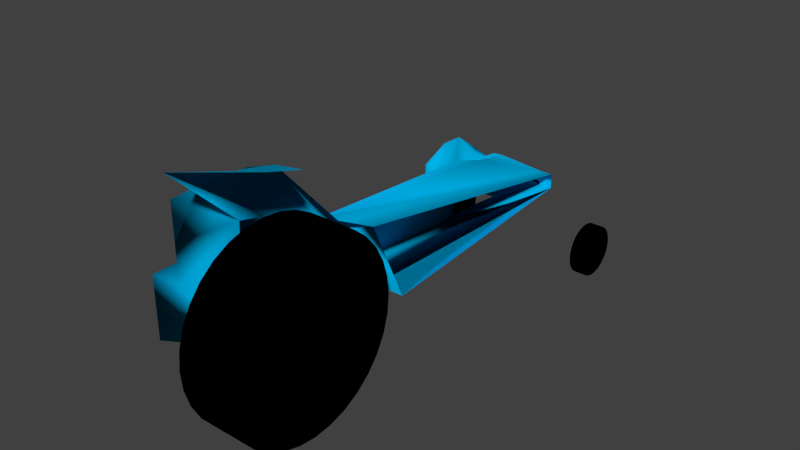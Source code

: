 # Source: ll-auto_-_Kopie.blend  (saved by Blender 2.72.0; exported with 4.5.12 LTS)
import bpy
from mathutils import Matrix  # noqa: F401  (used for matrix-valued properties, if any)

bpy.ops.wm.read_factory_settings(use_empty=True)
scene = bpy.context.scene
scene.name = 'Scene'

# ---- collections
col_collection_1 = bpy.data.collections.new('Collection 1'); scene.collection.children.link(col_collection_1)

# ---- materials (node trees are filled in below, after node groups)
mat_material_002 = bpy.data.materials.new('Material.002')
mat_material_002.alpha_threshold = 0.0
mat_material_002.roughness = 0.5
mat_material_001 = bpy.data.materials.new('Material.001')
mat_material_001.alpha_threshold = 0.0
mat_material_001.roughness = 0.5

# ---- material node trees
mat_material_002.use_nodes = True; mat_material_002.node_tree.nodes.clear()
_N = mat_material_002.node_tree.nodes; _L = mat_material_002.node_tree.links
n0 = _N.new('ShaderNodeOutputMaterial'); n0.name = 'Material Output'; n0.location = (300, 300)
n1 = _N.new('ShaderNodeBsdfDiffuse'); n1.name = 'Diffuse BSDF'; n1.location = (10, 300)
n1.inputs[0].default_value = (0.0, 0.0, 0.0, 1.0)
_L.new(n1.outputs[0], n0.inputs[0])
n0.is_active_output = True
mat_material_001.use_nodes = True; mat_material_001.node_tree.nodes.clear()
_N = mat_material_001.node_tree.nodes; _L = mat_material_001.node_tree.links
n0 = _N.new('ShaderNodeOutputMaterial'); n0.name = 'Material Output'; n0.location = (300, 300)
n1 = _N.new('ShaderNodeBsdfDiffuse'); n1.name = 'Diffuse BSDF'; n1.location = (10, 300)
n1.inputs[0].default_value = (0.0, 0.4428, 0.8, 1.0)
_L.new(n1.outputs[0], n0.inputs[0])
n0.is_active_output = True

# ---- world
world_world = bpy.data.worlds.new('World'); scene.world = world_world
world_world.color = (0.05088, 0.05088, 0.05088)
world_world.use_sun_shadow = False
world_world.sun_shadow_jitter_overblur = 0.0
world_world.cycles.sampling_method = 'MANUAL'
world_world.cycles.sample_map_resolution = 256

# ---- meshes
me_cylinder_002 = bpy.data.meshes.new('Cylinder.002')
me_cylinder_002.from_pydata([(0.0, 1.0, -1.0), (0.0, 1.0, 1.0), (0.1951, 0.9808, -1.0), (0.1951, 0.9808, 1.0), (0.3827, 0.9239, -1.0), (0.3827, 0.9239, 1.0), (0.5556, 0.8315, -1.0), (0.5556, 0.8315, 1.0), (0.7071, 0.7071, -1.0), (0.7071, 0.7071, 1.0), (0.8315, 0.5556, -1.0), (0.8315, 0.5556, 1.0), (0.9239, 0.3827, -1.0), (0.9239, 0.3827, 1.0), (0.9808, 0.1951, -1.0), (0.9808, 0.1951, 1.0), (1.0, 7.55e-08, -1.0), (1.0, 7.55e-08, 1.0), (0.9808, -0.1951, -1.0), (0.9808, -0.1951, 1.0), (0.9239, -0.3827, -1.0), (0.9239, -0.3827, 1.0), (0.8315, -0.5556, -1.0), (0.8315, -0.5556, 1.0), (0.7071, -0.7071, -1.0), (0.7071, -0.7071, 1.0), (0.5556, -0.8315, -1.0), (0.5556, -0.8315, 1.0), (0.3827, -0.9239, -1.0), (0.3827, -0.9239, 1.0), (0.1951, -0.9808, -1.0), (0.1951, -0.9808, 1.0), (-3.258e-07, -1.0, -1.0), (-3.258e-07, -1.0, 1.0), (-0.1951, -0.9808, -1.0), (-0.1951, -0.9808, 1.0), (-0.3827, -0.9239, -1.0), (-0.3827, -0.9239, 1.0), (-0.5556, -0.8315, -1.0), (-0.5556, -0.8315, 1.0), (-0.7071, -0.7071, -1.0), (-0.7071, -0.7071, 1.0), (-0.8315, -0.5556, -1.0), (-0.8315, -0.5556, 1.0), (-0.9239, -0.3827, -1.0), (-0.9239, -0.3827, 1.0), (-0.9808, -0.1951, -1.0), (-0.9808, -0.1951, 1.0), (-1.0, 9.656e-07, -1.0), (-1.0, 9.656e-07, 1.0), (-0.9808, 0.1951, -1.0), (-0.9808, 0.1951, 1.0), (-0.9239, 0.3827, -1.0), (-0.9239, 0.3827, 1.0), (-0.8315, 0.5556, -1.0), (-0.8315, 0.5556, 1.0), (-0.7071, 0.7071, -1.0), (-0.7071, 0.7071, 1.0), (-0.5556, 0.8315, -1.0), (-0.5556, 0.8315, 1.0), (-0.3827, 0.9239, -1.0), (-0.3827, 0.9239, 1.0), (-0.1951, 0.9808, -1.0), (-0.1951, 0.9808, 1.0)], [], [(0, 1, 3, 2), (2, 3, 5, 4), (4, 5, 7, 6), (6, 7, 9, 8), (8, 9, 11, 10), (10, 11, 13, 12), (12, 13, 15, 14), (14, 15, 17, 16), (16, 17, 19, 18), (18, 19, 21, 20), (20, 21, 23, 22), (22, 23, 25, 24), (24, 25, 27, 26), (26, 27, 29, 28), (28, 29, 31, 30), (30, 31, 33, 32), (32, 33, 35, 34), (34, 35, 37, 36), (36, 37, 39, 38), (38, 39, 41, 40), (40, 41, 43, 42), (42, 43, 45, 44), (44, 45, 47, 46), (46, 47, 49, 48), (48, 49, 51, 50), (50, 51, 53, 52), (52, 53, 55, 54), (54, 55, 57, 56), (56, 57, 59, 58), (58, 59, 61, 60), (3, 1, 63, 61, 59, 57, 55, 53, 51, 49, 47, 45, 43, 41, 39, 37, 35, 33, 31, 29, 27, 25, 23, 21, 19, 17, 15, 13, 11, 9, 7, 5), (62, 63, 1, 0), (60, 61, 63, 62), (0, 2, 4, 6, 8, 10, 12, 14, 16, 18, 20, 22, 24, 26, 28, 30, 32, 34, 36, 38, 40, 42, 44, 46, 48, 50, 52, 54, 56, 58, 60, 62)])
me_cylinder_002.materials.append(mat_material_002)
me_cylinder_002.use_remesh_preserve_volume = False
me_cylinder_002.use_remesh_preserve_attributes = False
me_cylinder_002.use_mirror_vertex_groups = False
me_cylinder_002.update()
me_cylinder_001 = bpy.data.meshes.new('Cylinder.001')
me_cylinder_001.from_pydata([(0.0, 1.0, -1.0), (0.0, 1.0, 1.0), (0.1951, 0.9808, -1.0), (0.1951, 0.9808, 1.0), (0.3827, 0.9239, -1.0), (0.3827, 0.9239, 1.0), (0.5556, 0.8315, -1.0), (0.5556, 0.8315, 1.0), (0.7071, 0.7071, -1.0), (0.7071, 0.7071, 1.0), (0.8315, 0.5556, -1.0), (0.8315, 0.5556, 1.0), (0.9239, 0.3827, -1.0), (0.9239, 0.3827, 1.0), (0.9808, 0.1951, -1.0), (0.9808, 0.1951, 1.0), (1.0, 7.55e-08, -1.0), (1.0, 7.55e-08, 1.0), (0.9808, -0.1951, -1.0), (0.9808, -0.1951, 1.0), (0.9239, -0.3827, -1.0), (0.9239, -0.3827, 1.0), (0.8315, -0.5556, -1.0), (0.8315, -0.5556, 1.0), (0.7071, -0.7071, -1.0), (0.7071, -0.7071, 1.0), (0.5556, -0.8315, -1.0), (0.5556, -0.8315, 1.0), (0.3827, -0.9239, -1.0), (0.3827, -0.9239, 1.0), (0.1951, -0.9808, -1.0), (0.1951, -0.9808, 1.0), (-3.258e-07, -1.0, -1.0), (-3.258e-07, -1.0, 1.0), (-0.1951, -0.9808, -1.0), (-0.1951, -0.9808, 1.0), (-0.3827, -0.9239, -1.0), (-0.3827, -0.9239, 1.0), (-0.5556, -0.8315, -1.0), (-0.5556, -0.8315, 1.0), (-0.7071, -0.7071, -1.0), (-0.7071, -0.7071, 1.0), (-0.8315, -0.5556, -1.0), (-0.8315, -0.5556, 1.0), (-0.9239, -0.3827, -1.0), (-0.9239, -0.3827, 1.0), (-0.9808, -0.1951, -1.0), (-0.9808, -0.1951, 1.0), (-1.0, 9.656e-07, -1.0), (-1.0, 9.656e-07, 1.0), (-0.9808, 0.1951, -1.0), (-0.9808, 0.1951, 1.0), (-0.9239, 0.3827, -1.0), (-0.9239, 0.3827, 1.0), (-0.8315, 0.5556, -1.0), (-0.8315, 0.5556, 1.0), (-0.7071, 0.7071, -1.0), (-0.7071, 0.7071, 1.0), (-0.5556, 0.8315, -1.0), (-0.5556, 0.8315, 1.0), (-0.3827, 0.9239, -1.0), (-0.3827, 0.9239, 1.0), (-0.1951, 0.9808, -1.0), (-0.1951, 0.9808, 1.0)], [], [(0, 1, 3, 2), (2, 3, 5, 4), (4, 5, 7, 6), (6, 7, 9, 8), (8, 9, 11, 10), (10, 11, 13, 12), (12, 13, 15, 14), (14, 15, 17, 16), (16, 17, 19, 18), (18, 19, 21, 20), (20, 21, 23, 22), (22, 23, 25, 24), (24, 25, 27, 26), (26, 27, 29, 28), (28, 29, 31, 30), (30, 31, 33, 32), (32, 33, 35, 34), (34, 35, 37, 36), (36, 37, 39, 38), (38, 39, 41, 40), (40, 41, 43, 42), (42, 43, 45, 44), (44, 45, 47, 46), (46, 47, 49, 48), (48, 49, 51, 50), (50, 51, 53, 52), (52, 53, 55, 54), (54, 55, 57, 56), (56, 57, 59, 58), (58, 59, 61, 60), (3, 1, 63, 61, 59, 57, 55, 53, 51, 49, 47, 45, 43, 41, 39, 37, 35, 33, 31, 29, 27, 25, 23, 21, 19, 17, 15, 13, 11, 9, 7, 5), (62, 63, 1, 0), (60, 61, 63, 62), (0, 2, 4, 6, 8, 10, 12, 14, 16, 18, 20, 22, 24, 26, 28, 30, 32, 34, 36, 38, 40, 42, 44, 46, 48, 50, 52, 54, 56, 58, 60, 62)])
me_cylinder_001.materials.append(mat_material_002)
me_cylinder_001.use_remesh_preserve_volume = False
me_cylinder_001.use_remesh_preserve_attributes = False
me_cylinder_001.use_mirror_vertex_groups = False
me_cylinder_001.update()
me_cylinder = bpy.data.meshes.new('Cylinder')
me_cylinder.from_pydata([(0.0, 1.0, 1.0), (0.1951, 0.9808, 1.0), (0.3827, 0.9239, 1.0), (0.5556, 0.8315, 1.0), (0.7071, 0.7071, 1.0), (0.8315, 0.5556, 1.0), (0.9239, 0.3827, 1.0), (0.9808, 0.1951, 1.0), (1.0, 7.55e-08, 1.0), (0.9808, -0.1951, 1.0), (0.9239, -0.3827, 1.0), (0.8315, -0.5556, 1.0), (0.7071, -0.7071, 1.0), (0.5556, -0.8315, 1.0), (0.3827, -0.9239, 1.0), (0.1951, -0.9808, 1.0), (-3.258e-07, -1.0, 1.0), (-0.1951, -0.9808, 1.0), (-0.3827, -0.9239, 1.0), (-0.5556, -0.8315, 1.0), (-0.7071, -0.7071, 1.0), (-0.8315, -0.5556, 1.0), (-0.9239, -0.3827, 1.0), (-0.9808, -0.1951, 1.0), (-1.0, 9.656e-07, 1.0), (-0.9808, 0.1951, 1.0), (-0.9239, 0.3827, 1.0), (-0.8315, 0.5556, 1.0), (-0.7071, 0.7071, 1.0), (-0.5556, 0.8315, 1.0), (-0.3827, 0.9239, 1.0), (-0.1951, 0.9808, 1.0), (0.0, 1.0, 0.0), (0.1951, 0.9808, 0.0), (0.3827, 0.9239, 0.0), (0.5556, 0.8315, 0.0), (0.7071, 0.7071, 0.0), (0.8315, 0.5556, 0.0), (0.9239, 0.3827, 0.0), (0.9808, 0.1951, 0.0), (1.0, 7.55e-08, 0.0), (0.9808, -0.1951, 0.0), (0.9239, -0.3827, 0.0), (0.8315, -0.5556, 0.0), (0.7071, -0.7071, 0.0), (0.5556, -0.8315, 0.0), (0.3827, -0.9239, 0.0), (0.1951, -0.9808, 0.0), (-3.258e-07, -1.0, 0.0), (-0.1951, -0.9808, 0.0), (-0.3827, -0.9239, 0.0), (-0.5556, -0.8315, 0.0), (-0.7071, -0.7071, 0.0), (-0.8315, -0.5556, 0.0), (-0.9239, -0.3827, 0.0), (-0.9808, -0.1951, 0.0), (-1.0, 9.656e-07, 0.0), (-0.9808, 0.1951, 0.0), (-0.9239, 0.3827, 0.0), (-0.8315, 0.5556, 0.0), (-0.7071, 0.7071, 0.0), (-0.5556, 0.8315, 0.0), (-0.3827, 0.9239, 0.0), (-0.1951, 0.9808, 0.0), (1.046e-07, 0.1195, 1.0), (0.02332, 0.1172, 1.0), (0.04574, 0.1104, 1.0), (0.0664, 0.09937, 1.0), (0.08451, 0.08451, 1.0), (0.09937, 0.0664, 1.0), (0.1104, 0.04574, 1.0), (0.1172, 0.02332, 1.0), (0.1195, 2.599e-07, 1.0), (0.1172, -0.02332, 1.0), (0.1104, -0.04574, 1.0), (0.09937, -0.0664, 1.0), (0.08451, -0.08451, 1.0), (0.0664, -0.09937, 1.0), (0.04574, -0.1104, 1.0), (0.02332, -0.1172, 1.0), (6.561e-08, -0.1195, 1.0), (-0.02332, -0.1172, 1.0), (-0.04574, -0.1104, 1.0), (-0.0664, -0.09937, 1.0), (-0.08451, -0.08451, 1.0), (-0.09937, -0.0664, 1.0), (-0.1104, -0.04574, 1.0), (-0.1172, -0.02332, 1.0), (-0.1195, 3.663e-07, 1.0), (-0.1172, 0.02332, 1.0), (-0.1104, 0.04574, 1.0), (-0.09937, 0.0664, 1.0), (-0.08451, 0.08451, 1.0), (-0.0664, 0.09937, 1.0), (-0.04574, 0.1104, 1.0), (-0.02332, 0.1172, 1.0), (1.052e-07, 0.1195, 2.614), (0.02332, 0.1172, 2.614), (0.04574, 0.1104, 2.614), (0.0664, 0.09937, 2.614), (0.08451, 0.08451, 2.614), (0.09937, 0.0664, 2.614), (0.1104, 0.04574, 2.614), (0.1172, 0.02332, 2.614), (0.1195, 2.599e-07, 2.614), (0.1172, -0.02332, 2.614), (0.1104, -0.04574, 2.614), (0.09937, -0.0664, 2.614), (0.08451, -0.08451, 2.614), (0.0664, -0.09937, 2.614), (0.04574, -0.1104, 2.614), (0.02332, -0.1172, 2.614), (6.627e-08, -0.1195, 2.614), (-0.02332, -0.1172, 2.614), (-0.04574, -0.1104, 2.614), (-0.0664, -0.09937, 2.614), (-0.08451, -0.08451, 2.614), (-0.09937, -0.0664, 2.614), (-0.1104, -0.04574, 2.614), (-0.1172, -0.02332, 2.614), (-0.1195, 3.663e-07, 2.614), (-0.1172, 0.02332, 2.614), (-0.1104, 0.04574, 2.614), (-0.09937, 0.0664, 2.614), (-0.08451, 0.08451, 2.614), (-0.0664, 0.09937, 2.614), (-0.04574, 0.1104, 2.614), (-0.02332, 0.1172, 2.614)], [], [(32, 0, 1, 33), (33, 1, 2, 34), (34, 2, 3, 35), (35, 3, 4, 36), (36, 4, 5, 37), (37, 5, 6, 38), (38, 6, 7, 39), (39, 7, 8, 40), (40, 8, 9, 41), (41, 9, 10, 42), (42, 10, 11, 43), (43, 11, 12, 44), (44, 12, 13, 45), (45, 13, 14, 46), (46, 14, 15, 47), (47, 15, 16, 48), (48, 16, 17, 49), (49, 17, 18, 50), (50, 18, 19, 51), (51, 19, 20, 52), (52, 20, 21, 53), (53, 21, 22, 54), (54, 22, 23, 55), (55, 23, 24, 56), (56, 24, 25, 57), (57, 25, 26, 58), (58, 26, 27, 59), (59, 27, 28, 60), (60, 28, 29, 61), (61, 29, 30, 62), (22, 21, 85, 86), (63, 31, 0, 32), (62, 30, 31, 63), (90, 89, 121, 122), (1, 0, 64, 65), (11, 10, 74, 75), (31, 30, 94, 95), (20, 19, 83, 84), (9, 8, 72, 73), (29, 28, 92, 93), (18, 17, 81, 82), (7, 6, 70, 71), (27, 26, 90, 91), (5, 4, 68, 69), (16, 15, 79, 80), (25, 24, 88, 89), (3, 2, 66, 67), (14, 13, 77, 78), (23, 22, 86, 87), (12, 11, 75, 76), (0, 31, 95, 64), (21, 20, 84, 85), (10, 9, 73, 74), (30, 29, 93, 94), (19, 18, 82, 83), (8, 7, 71, 72), (28, 27, 91, 92), (17, 16, 80, 81), (6, 5, 69, 70), (26, 25, 89, 90), (4, 3, 67, 68), (15, 14, 78, 79), (24, 23, 87, 88), (2, 1, 65, 66), (13, 12, 76, 77), (97, 96, 127, 126, 125, 124, 123, 122, 121, 120, 119, 118, 117, 116, 115, 114, 113, 112, 111, 110, 109, 108, 107, 106, 105, 104, 103, 102, 101, 100, 99, 98), (68, 67, 99, 100), (79, 78, 110, 111), (88, 87, 119, 120), (66, 65, 97, 98), (77, 76, 108, 109), (86, 85, 117, 118), (75, 74, 106, 107), (95, 94, 126, 127), (84, 83, 115, 116), (73, 72, 104, 105), (93, 92, 124, 125), (82, 81, 113, 114), (71, 70, 102, 103), (91, 90, 122, 123), (69, 68, 100, 101), (80, 79, 111, 112), (89, 88, 120, 121), (67, 66, 98, 99), (78, 77, 109, 110), (87, 86, 118, 119), (65, 64, 96, 97), (76, 75, 107, 108), (64, 95, 127, 96), (85, 84, 116, 117), (74, 73, 105, 106), (94, 93, 125, 126), (83, 82, 114, 115), (72, 71, 103, 104), (92, 91, 123, 124), (81, 80, 112, 113), (70, 69, 101, 102)])
me_cylinder.polygons.foreach_set('use_smooth', [True] * 97)
me_cylinder.materials.append(mat_material_002)
me_cylinder.use_remesh_preserve_volume = False
me_cylinder.use_remesh_preserve_attributes = False
me_cylinder.use_mirror_vertex_groups = False
me_cylinder.update()
me_cube_001 = bpy.data.meshes.new('Cube.001')
me_cube_001.from_pydata([(-1.0, -1.0, -1.0), (-1.0, -1.192, 1.399), (-1.0, -0.7917, 1.39), (0.0, -1.45, 2.33), (-1.0, -1.192, 0.1974), (-1.0, -0.3917, -0.8231), (-1.0, -0.6, -1.0), (0.0, -0.7917, 1.639), (-1.0, -0.7917, 0.1774), (-0.2307, 1.018, -0.6875), (-0.2306, 1.018, -0.4341), (0.0, 1.018, -0.6875), (0.0, 1.018, -0.6875), (0.0, 1.018, -0.4342), (0.0, -0.3917, 0.3573), (0.0, -0.2, -1.0), (-0.5, -0.2, -1.0), (-0.5, -0.3917, 0.1769), (-0.5, -0.2, -1.0), (-1.0, -0.3917, 0.1769), (-1.0, -1.192, 0.8056), (-1.0, -0.8, -1.0), (-1.0, -0.4, -1.0), (-0.5, -1.173, 1.723), (-0.8499, -0.9917, 1.49), (-0.5, -1.0, -1.0), (0.0, -0.9917, 1.826), (-1.0, -1.0, -0.5), (-0.5, -0.7917, 1.563), (-0.5, -0.6, -1.0), (-0.5, -0.2, -1.0), (0.0, -1.007, 1.275), (-0.5, -1.0, 0.04517), (-0.5, -0.9917, 1.699), (-0.5, -1.0, -0.5), (-0.5, -0.8, -1.0), (-0.5, -0.4, -1.0), (-0.5, -0.9959, 1.034), (-1.527, -1.192, -0.8231), (-1.527, -1.192, 0.1769), (-1.527, -0.7917, -0.8231), (-1.527, -0.7917, 0.1769), (-1.527, -1.192, -0.3231), (-0.5, -0.6, -1.0), (-0.5, -0.2, -1.0), (-0.5, -0.4, -1.0), (0.0, -0.2, -1.0), (-1.0, 0.4334, 0.0), (-1.0, -0.3917, -0.3231), (-1.0, 0.4334, -1.0), (-1.0, 0.4334, -0.5), (-0.8535, 0.7502, -0.1276), (-1.0, 0.7502, -1.0), (-0.2306, 1.018, -0.6841), (-1.0, 0.4334, -0.75), (-1.0, 0.4334, -0.25), (-1.0, 0.7502, -0.25), (-0.7719, 0.9085, -0.1809), (-0.9208, 0.9085, -1.0), (-1.0, 0.4334, -0.875), (-1.0, 0.4334, -0.375), (-0.9623, 0.5918, 0.0), (-1.0, 0.5918, -1.0), (-0.2306, 1.018, -0.5591), (-1.0, 0.4334, -0.625), (-1.0, 0.4334, -0.125), (-1.0, 0.9085, -0.3161), (-1.0, 0.5918, -0.2453), (-0.9398, 0.9085, -0.1958), (-1.0, 0.5918, -0.125), (-0.5, -0.2, -1.0), (-1.0, 0.7502, -1.0), (-0.9208, 0.9085, -1.0), (-1.0, 0.5918, -1.0), (-1.0, 0.9085, -0.3161), (-1.0, 0.5918, -0.2453), (-0.9208, 0.9085, -1.0), (-1.0, 0.5918, -1.0), (-1.0, 0.5918, -0.2453), (-1.0, 0.9085, -0.3161), (-1.0, 0.5918, -0.2453), (-1.0, 0.7502, -0.25), (-1.0, 0.9085, -0.3161), (-1.0, 0.7502, -1.0), (-0.9208, 0.9085, -1.0), (-1.0, 0.5918, -1.0), (-1.585, 0.5918, -0.2453), (-1.585, 0.9085, -0.2453), (-1.585, 0.9085, -1.0), (-1.585, 0.5918, -1.0), (-1.0, 0.7502, -0.02797), (-1.585, 0.7502, -0.02797), (-1.292, 0.5918, -0.2113), (-1.292, 0.9085, -0.2113), (-1.292, 0.7502, 0.1583)], [(79, 66), (80, 67), (75, 67), (66, 74), (86, 80), (82, 87), (30, 17)], [(33, 28, 2, 24), (34, 27, 0, 25), (0, 27, 42, 38), (37, 20, 4, 32), (4, 8, 41, 39), (44, 46, 15, 16), (46, 30, 18, 15), (14, 19, 47, 61, 51, 57, 10, 13), (23, 33, 24, 1), (3, 26, 33, 23), (26, 7, 28, 33), (32, 4, 27, 34), (20, 1, 2, 8, 4), (0, 21, 35, 25), (21, 6, 29, 35), (6, 22, 36, 29), (22, 5, 30, 36), (3, 23, 37, 31), (23, 1, 20, 37), (41, 40, 38, 42, 39), (6, 0, 38, 40), (27, 4, 39, 42), (40, 5, 6), (24, 2, 1), (36, 30, 44, 45), (29, 36, 45, 43), (41, 19, 5, 40), (68, 57, 10, 63), (15, 18, 11), (16, 15, 11, 12), (2, 19, 8), (28, 17, 19, 2), (48, 19, 47, 65, 55, 60, 50), (67, 56, 81, 78), (61, 69, 68, 57, 51), (66, 90, 67, 78, 82), (66, 68, 63, 53), (56, 66, 82, 81), (71, 73, 85, 83), (55, 65, 69, 67), (65, 47, 61, 69), (72, 71, 83, 84), (58, 72, 84, 76), (11, 9, 12), (73, 62, 77, 85), (81, 82, 78), (88, 87, 91, 86, 89), (94, 93, 87, 91), (88, 87, 93, 66, 84), (89, 85, 67, 92, 86), (67, 62, 49, 55), (66, 58, 9, 53), (92, 94, 91, 86), (67, 90, 94, 92), (90, 66, 93, 94), (11, 13, 10, 9), (11, 18, 70), (5, 19, 48), (8, 19, 41), (14, 46, 15), (30, 5, 18), (18, 5, 49, 62, 52, 58, 9, 11), (5, 44, 16), (5, 16, 12, 9, 58, 52, 62, 49), (5, 48, 50, 64, 54, 59, 49), (17, 44, 46, 14)])
me_cube_001.polygons.foreach_set('use_smooth', [True] * 66)
me_cube_001.materials.append(mat_material_001)
me_cube_001.use_remesh_preserve_volume = False
me_cube_001.use_remesh_preserve_attributes = False
me_cube_001.use_mirror_vertex_groups = False
me_cube_001.update()

# ---- objects
ob_rad_vorne_001 = bpy.data.objects.new('Rad vorne.001', me_cylinder_002)
ob_rad_vorne = bpy.data.objects.new('Rad vorne', me_cylinder_001)
ob_rad_hinten = bpy.data.objects.new('Rad hinten', me_cylinder)
ob_cube = bpy.data.objects.new('Cube', me_cube_001)

# ---- transforms, parenting, visibility, modifiers, constraints
ob_rad_vorne_001.location = (1.299, 2.354, -1.029)
ob_rad_vorne_001.rotation_euler = (1.571, -0.0, 1.571)
ob_rad_vorne_001.scale = (0.4, 0.4, 0.1)
ob_rad_vorne_001.lineart.crease_threshold = 0.0
ob_rad_vorne.location = (-1.272, 2.354, -1.029)
ob_rad_vorne.rotation_euler = (1.571, -0.0, 1.571)
ob_rad_vorne.scale = (0.4, 0.4, 0.1)
ob_rad_vorne.lineart.crease_threshold = 0.0
ob_rad_hinten.location = (0.0, -2.881, -0.4935)
ob_rad_hinten.rotation_euler = (-0.0, 1.571, 0.0)
ob_rad_hinten.scale = (1.507, 1.507, 0.3767)
ob_rad_hinten.lineart.crease_threshold = 0.0
_m = ob_rad_hinten.modifiers.new('Mirror', 'MIRROR')
_m.use_axis = (False, False, True)
_m = ob_rad_hinten.modifiers.new('EdgeSplit', 'EDGE_SPLIT')
ob_cube.location = (0.0, 0.0, 0.0)
ob_cube.scale = (1.0, 3.175, 1.0)
ob_cube.lineart.crease_threshold = 0.0
_m = ob_cube.modifiers.new('Mirror', 'MIRROR')
_m.show_render = False
_m.use_clip = True

# ---- collection membership
col_collection_1.objects.link(ob_rad_vorne_001)
col_collection_1.objects.link(ob_rad_vorne)
col_collection_1.objects.link(ob_rad_hinten)
col_collection_1.objects.link(ob_cube)

# ---- scene / render settings (as saved in the file)
scene.frame_start = 1; scene.frame_end = 250; scene.frame_set(1)
scene.render.engine = 'CYCLES'
scene.render.resolution_percentage = 50
scene.render.dither_intensity = 0.0
scene.cycles.use_denoising = False
scene.cycles.samples = 10
scene.cycles.sampling_pattern = 'TABULATED_SOBOL'
scene.cycles.light_sampling_threshold = 0.0
scene.cycles.use_adaptive_sampling = False
scene.cycles.use_light_tree = False
scene.cycles.blur_glossy = 0.0
scene.cycles.pixel_filter_type = 'GAUSSIAN'
scene.cycles.sample_clamp_indirect = 0.0
scene.view_settings.view_transform = 'Standard'
bpy.context.view_layer.update()

# ---- added for rendering (the .blend has no active camera and no usable light): camera, sun
cam_auto = bpy.data.cameras.new('AutoCamera')
cam_auto.lens = 50.0
cam_auto.sensor_width = 36.0
cam_auto.clip_end = 1000.0
ob_auto_camera = bpy.data.objects.new('AutoCamera', cam_auto)
scene.collection.objects.link(ob_auto_camera)
ob_auto_camera.location = (8.78654, -11.2289, 7.19387)
ob_auto_camera.rotation_euler = (1.09748, -7.21219e-08, 0.694738)
scene.camera = ob_auto_camera
light_auto_sun = bpy.data.lights.new('AutoSun', 'SUN')
light_auto_sun.energy = 3.0
light_auto_sun.angle = 0.0523599
ob_auto_sun = bpy.data.objects.new('AutoSun', light_auto_sun)
scene.collection.objects.link(ob_auto_sun)
ob_auto_sun.rotation_euler = (0.872665, 0.174533, 0.523599)
bpy.context.view_layer.update()
